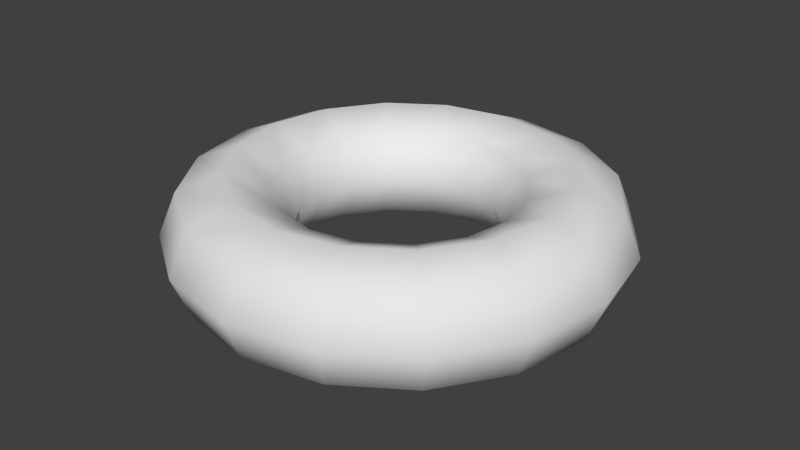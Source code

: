 # Source: Donut.blend  (saved by Blender 2.75.0; exported with 4.5.12 LTS)
import bpy
from mathutils import Matrix  # noqa: F401  (used for matrix-valued properties, if any)

bpy.ops.wm.read_factory_settings(use_empty=True)
scene = bpy.context.scene
scene.name = 'Scene'

# ---- collections
col_collection_1 = bpy.data.collections.new('Collection 1'); scene.collection.children.link(col_collection_1)

# ---- world
world_world = bpy.data.worlds.new('World'); scene.world = world_world
world_world.color = (0.05088, 0.05088, 0.05088)
world_world.use_sun_shadow = False
world_world.sun_shadow_jitter_overblur = 0.0
world_world.cycles.sampling_method = 'MANUAL'
world_world.cycles.sample_map_resolution = 256

# ---- meshes
me_torus = bpy.data.meshes.new('Torus')
me_torus.from_pydata([(1.373, 0.0, 0.0), (1.264, 0.0, 0.2639), (1.0, 0.0, 0.3732), (0.7361, 0.0, 0.2639), (0.6268, 0.0, 4.57e-17), (0.7361, 0.0, -0.2639), (1.0, 0.0, -0.3732), (1.264, 0.0, -0.2639), (1.269, 0.5255, 0.0), (1.168, 0.4837, 0.2639), (0.9239, 0.3827, 0.3732), (0.6801, 0.2817, 0.2639), (0.5791, 0.2399, 4.57e-17), (0.6801, 0.2817, -0.2639), (0.9239, 0.3827, -0.3732), (1.168, 0.4837, -0.2639), (0.971, 0.971, 0.0), (0.8937, 0.8937, 0.2639), (0.7071, 0.7071, 0.3732), (0.5205, 0.5205, 0.2639), (0.4432, 0.4432, 4.57e-17), (0.5205, 0.5205, -0.2639), (0.7071, 0.7071, -0.3732), (0.8937, 0.8937, -0.2639), (0.5255, 1.269, 0.0), (0.4837, 1.168, 0.2639), (0.3827, 0.9239, 0.3732), (0.2817, 0.6801, 0.2639), (0.2399, 0.5791, 4.57e-17), (0.2817, 0.6801, -0.2639), (0.3827, 0.9239, -0.3732), (0.4837, 1.168, -0.2639), (5.96e-08, 1.373, 0.0), (5.96e-08, 1.264, 0.2639), (8.941e-08, 1.0, 0.3732), (8.941e-08, 0.7361, 0.2639), (2.98e-08, 0.6268, 4.57e-17), (8.941e-08, 0.7361, -0.2639), (8.941e-08, 1.0, -0.3732), (5.96e-08, 1.264, -0.2639), (-0.5255, 1.269, 0.0), (-0.4837, 1.168, 0.2639), (-0.3827, 0.9239, 0.3732), (-0.2817, 0.6801, 0.2639), (-0.2399, 0.5791, 4.57e-17), (-0.2817, 0.6801, -0.2639), (-0.3827, 0.9239, -0.3732), (-0.4837, 1.168, -0.2639), (-0.971, 0.971, 0.0), (-0.8937, 0.8937, 0.2639), (-0.7071, 0.7071, 0.3732), (-0.5205, 0.5205, 0.2639), (-0.4432, 0.4432, 4.57e-17), (-0.5205, 0.5205, -0.2639), (-0.7071, 0.7071, -0.3732), (-0.8937, 0.8937, -0.2639), (-1.269, 0.5255, 0.0), (-1.168, 0.4837, 0.2639), (-0.9239, 0.3827, 0.3732), (-0.6801, 0.2817, 0.2639), (-0.5791, 0.2399, 4.57e-17), (-0.6801, 0.2817, -0.2639), (-0.9239, 0.3827, -0.3732), (-1.168, 0.4837, -0.2639), (-1.373, 1.2e-07, 0.0), (-1.264, 1.105e-07, 0.2639), (-1.0, 8.742e-08, 0.3732), (-0.7361, 6.435e-08, 0.2639), (-0.6268, 5.48e-08, 4.57e-17), (-0.7361, 6.435e-08, -0.2639), (-1.0, 8.742e-08, -0.3732), (-1.264, 1.105e-07, -0.2639), (-1.269, -0.5255, 0.0), (-1.168, -0.4837, 0.2639), (-0.9239, -0.3827, 0.3732), (-0.6801, -0.2817, 0.2639), (-0.5791, -0.2399, 4.57e-17), (-0.6801, -0.2817, -0.2639), (-0.9239, -0.3827, -0.3732), (-1.168, -0.4837, -0.2639), (-0.971, -0.971, 0.0), (-0.8937, -0.8937, 0.2639), (-0.7071, -0.7071, 0.3732), (-0.5205, -0.5205, 0.2639), (-0.4432, -0.4432, 4.57e-17), (-0.5205, -0.5205, -0.2639), (-0.7071, -0.7071, -0.3732), (-0.8937, -0.8937, -0.2639), (-0.5255, -1.269, 0.0), (-0.4837, -1.168, 0.2639), (-0.3827, -0.9239, 0.3732), (-0.2817, -0.6801, 0.2639), (-0.2399, -0.5791, 4.57e-17), (-0.2817, -0.6801, -0.2639), (-0.3827, -0.9239, -0.3732), (-0.4837, -1.168, -0.2639), (5.96e-08, -1.373, 0.0), (5.96e-08, -1.264, 0.2639), (8.941e-08, -1.0, 0.3732), (8.941e-08, -0.7361, 0.2639), (2.98e-08, -0.6268, 4.57e-17), (8.941e-08, -0.7361, -0.2639), (8.941e-08, -1.0, -0.3732), (5.96e-08, -1.264, -0.2639), (0.5255, -1.269, 0.0), (0.4837, -1.168, 0.2639), (0.3827, -0.9239, 0.3732), (0.2817, -0.6801, 0.2639), (0.2399, -0.5791, 4.57e-17), (0.2817, -0.6801, -0.2639), (0.3827, -0.9239, -0.3732), (0.4837, -1.168, -0.2639), (0.971, -0.971, 0.0), (0.8937, -0.8937, 0.2639), (0.7071, -0.7071, 0.3732), (0.5205, -0.5205, 0.2639), (0.4432, -0.4432, 4.57e-17), (0.5205, -0.5205, -0.2639), (0.7071, -0.7071, -0.3732), (0.8937, -0.8937, -0.2639), (1.269, -0.5255, 0.0), (1.168, -0.4837, 0.2639), (0.9239, -0.3827, 0.3732), (0.6801, -0.2817, 0.2639), (0.5791, -0.2399, 4.57e-17), (0.6801, -0.2817, -0.2639), (0.9239, -0.3827, -0.3732), (1.168, -0.4837, -0.2639)], [], [(0, 8, 9, 1), (1, 9, 10, 2), (2, 10, 11, 3), (3, 11, 12, 4), (4, 12, 13, 5), (5, 13, 14, 6), (6, 14, 15, 7), (0, 7, 15, 8), (8, 16, 17, 9), (9, 17, 18, 10), (10, 18, 19, 11), (11, 19, 20, 12), (12, 20, 21, 13), (13, 21, 22, 14), (14, 22, 23, 15), (15, 23, 16, 8), (16, 24, 25, 17), (17, 25, 26, 18), (18, 26, 27, 19), (19, 27, 28, 20), (20, 28, 29, 21), (21, 29, 30, 22), (22, 30, 31, 23), (23, 31, 24, 16), (24, 32, 33, 25), (25, 33, 34, 26), (26, 34, 35, 27), (27, 35, 36, 28), (28, 36, 37, 29), (29, 37, 38, 30), (30, 38, 39, 31), (31, 39, 32, 24), (32, 40, 41, 33), (33, 41, 42, 34), (34, 42, 43, 35), (35, 43, 44, 36), (36, 44, 45, 37), (37, 45, 46, 38), (38, 46, 47, 39), (39, 47, 40, 32), (40, 48, 49, 41), (41, 49, 50, 42), (42, 50, 51, 43), (43, 51, 52, 44), (44, 52, 53, 45), (45, 53, 54, 46), (46, 54, 55, 47), (47, 55, 48, 40), (48, 56, 57, 49), (49, 57, 58, 50), (50, 58, 59, 51), (51, 59, 60, 52), (52, 60, 61, 53), (53, 61, 62, 54), (54, 62, 63, 55), (55, 63, 56, 48), (56, 64, 65, 57), (57, 65, 66, 58), (58, 66, 67, 59), (59, 67, 68, 60), (60, 68, 69, 61), (61, 69, 70, 62), (62, 70, 71, 63), (63, 71, 64, 56), (64, 72, 73, 65), (65, 73, 74, 66), (66, 74, 75, 67), (67, 75, 76, 68), (68, 76, 77, 69), (69, 77, 78, 70), (70, 78, 79, 71), (71, 79, 72, 64), (72, 80, 81, 73), (73, 81, 82, 74), (74, 82, 83, 75), (75, 83, 84, 76), (76, 84, 85, 77), (77, 85, 86, 78), (78, 86, 87, 79), (79, 87, 80, 72), (80, 88, 89, 81), (81, 89, 90, 82), (82, 90, 91, 83), (83, 91, 92, 84), (84, 92, 93, 85), (85, 93, 94, 86), (86, 94, 95, 87), (87, 95, 88, 80), (88, 96, 97, 89), (89, 97, 98, 90), (90, 98, 99, 91), (91, 99, 100, 92), (92, 100, 101, 93), (93, 101, 102, 94), (94, 102, 103, 95), (95, 103, 96, 88), (96, 104, 105, 97), (97, 105, 106, 98), (98, 106, 107, 99), (99, 107, 108, 100), (100, 108, 109, 101), (101, 109, 110, 102), (102, 110, 111, 103), (103, 111, 104, 96), (104, 112, 113, 105), (105, 113, 114, 106), (106, 114, 115, 107), (107, 115, 116, 108), (108, 116, 117, 109), (109, 117, 118, 110), (110, 118, 119, 111), (111, 119, 112, 104), (112, 120, 121, 113), (113, 121, 122, 114), (114, 122, 123, 115), (115, 123, 124, 116), (116, 124, 125, 117), (117, 125, 126, 118), (118, 126, 127, 119), (119, 127, 120, 112), (120, 0, 1, 121), (121, 1, 2, 122), (122, 2, 3, 123), (123, 3, 4, 124), (124, 4, 5, 125), (125, 5, 6, 126), (126, 6, 7, 127), (127, 7, 0, 120)])
me_torus.polygons.foreach_set('use_smooth', [True] * 128)
_uv = me_torus.uv_layers.new(name='UVMap')
_uv.uv.foreach_set('vector', [0.8906, 0.1875, 0.9844, 0.1875, 0.9844, 0.25, 0.8906, 0.25, 0.9531, 0.2344, 0.9531, 0.2344, 0.9531, 0.2344, 0.9531, 0.2344, 0.9531, 0.2344, 0.9531, 0.2344, 0.9531, 0.2344, 0.9531, 0.2344, 0.8906, 0.25, 0.9844, 0.25, 0.9844, 0.1562, 0.8906, 0.1562, 0.9375, 0.1719, 0.9375, 0.1719, 0.9375, 0.1719, 0.9375, 0.1719, 0.9375, 0.1719, 0.9375, 0.1719, 0.9375, 0.1719, 0.9375, 0.1719, 0.9375, 0.1719, 0.9375, 0.1719, 0.9375, 0.1719, 0.9375, 0.1719, 0.9375, 0.1719, 0.9375, 0.1719, 0.9375, 0.1719, 0.9375, 0.1719, 0.9844, 0.1875, 0.8906, 0.1875, 0.8906, 0.25, 0.9844, 0.25, 0.9531, 0.2344, 0.9531, 0.2344, 0.9531, 0.2344, 0.9531, 0.2344, 0.9531, 0.2344, 0.9531, 0.2344, 0.9531, 0.2344, 0.9531, 0.2344, 0.9844, 0.25, 0.8906, 0.25, 0.8906, 0.1562, 0.9844, 0.1562, 0.9375, 0.1719, 0.9375, 0.1719, 0.9375, 0.1719, 0.9375, 0.1719, 0.9375, 0.1719, 0.9375, 0.1719, 0.9375, 0.1719, 0.9375, 0.1719, 0.9375, 0.1719, 0.9375, 0.1719, 0.9375, 0.1719, 0.9375, 0.1719, 0.9375, 0.1719, 0.9375, 0.1719, 0.9375, 0.1719, 0.9375, 0.1719, 0.8906, 0.1875, 0.9844, 0.1875, 0.9844, 0.25, 0.8906, 0.25, 0.9531, 0.2344, 0.9531, 0.2344, 0.9531, 0.2344, 0.9531, 0.2344, 0.9531, 0.2344, 0.9531, 0.2344, 0.9531, 0.2344, 0.9531, 0.2344, 0.8906, 0.25, 0.9844, 0.25, 0.9844, 0.1562, 0.8906, 0.1562, 0.9375, 0.1719, 0.9375, 0.1719, 0.9375, 0.1719, 0.9375, 0.1719, 0.9375, 0.1719, 0.9375, 0.1719, 0.9375, 0.1719, 0.9375, 0.1719, 0.9375, 0.1719, 0.9375, 0.1719, 0.9375, 0.1719, 0.9375, 0.1719, 0.9375, 0.1719, 0.9375, 0.1719, 0.9375, 0.1719, 0.9375, 0.1719, 0.9844, 0.1875, 0.8906, 0.1875, 0.8906, 0.25, 0.9844, 0.25, 0.9531, 0.2344, 0.9531, 0.2344, 0.9531, 0.2344, 0.9531, 0.2344, 0.9531, 0.2344, 0.9531, 0.2344, 0.9531, 0.2344, 0.9531, 0.2344, 0.9844, 0.25, 0.8906, 0.25, 0.8906, 0.1562, 0.9844, 0.1562, 0.9375, 0.1719, 0.9375, 0.1719, 0.9375, 0.1719, 0.9375, 0.1719, 0.9375, 0.1719, 0.9375, 0.1719, 0.9375, 0.1719, 0.9375, 0.1719, 0.9375, 0.1719, 0.9375, 0.1719, 0.9375, 0.1719, 0.9375, 0.1719, 0.9375, 0.1719, 0.9375, 0.1719, 0.9375, 0.1719, 0.9375, 0.1719, 0.8906, 0.1875, 0.9844, 0.1875, 0.9844, 0.25, 0.8906, 0.25, 0.9531, 0.2344, 0.9531, 0.2344, 0.9531, 0.2344, 0.9531, 0.2344, 0.9531, 0.2344, 0.9531, 0.2344, 0.9531, 0.2344, 0.9531, 0.2344, 0.8906, 0.25, 0.9844, 0.25, 0.9844, 0.1562, 0.8906, 0.1562, 0.9375, 0.1719, 0.9375, 0.1719, 0.9375, 0.1719, 0.9375, 0.1719, 0.9375, 0.1719, 0.9375, 0.1719, 0.9375, 0.1719, 0.9375, 0.1719, 0.9375, 0.1719, 0.9375, 0.1719, 0.9375, 0.1719, 0.9375, 0.1719, 0.9375, 0.1719, 0.9375, 0.1719, 0.9375, 0.1719, 0.9375, 0.1719, 0.9844, 0.1875, 0.8906, 0.1875, 0.8906, 0.25, 0.9844, 0.25, 0.9531, 0.2344, 0.9531, 0.2344, 0.9531, 0.2344, 0.9531, 0.2344, 0.9531, 0.2344, 0.9531, 0.2344, 0.9531, 0.2344, 0.9531, 0.2344, 0.9844, 0.25, 0.8906, 0.25, 0.8906, 0.1562, 0.9844, 0.1562, 0.9375, 0.1719, 0.9375, 0.1719, 0.9375, 0.1719, 0.9375, 0.1719, 0.9375, 0.1719, 0.9375, 0.1719, 0.9375, 0.1719, 0.9375, 0.1719, 0.9375, 0.1719, 0.9375, 0.1719, 0.9375, 0.1719, 0.9375, 0.1719, 0.9375, 0.1719, 0.9375, 0.1719, 0.9375, 0.1719, 0.9375, 0.1719, 0.8906, 0.1875, 0.9844, 0.1875, 0.9844, 0.25, 0.8906, 0.25, 0.9531, 0.2344, 0.9531, 0.2344, 0.9531, 0.2344, 0.9531, 0.2344, 0.9531, 0.2344, 0.9531, 0.2344, 0.9531, 0.2344, 0.9531, 0.2344, 0.8906, 0.25, 0.9844, 0.25, 0.9844, 0.1562, 0.8906, 0.1562, 0.9375, 0.1719, 0.9375, 0.1719, 0.9375, 0.1719, 0.9375, 0.1719, 0.9375, 0.1719, 0.9375, 0.1719, 0.9375, 0.1719, 0.9375, 0.1719, 0.9375, 0.1719, 0.9375, 0.1719, 0.9375, 0.1719, 0.9375, 0.1719, 0.9375, 0.1719, 0.9375, 0.1719, 0.9375, 0.1719, 0.9375, 0.1719, 0.9844, 0.1875, 0.8906, 0.1875, 0.8906, 0.25, 0.9844, 0.25, 0.9531, 0.2344, 0.9531, 0.2344, 0.9531, 0.2344, 0.9531, 0.2344, 0.9531, 0.2344, 0.9531, 0.2344, 0.9531, 0.2344, 0.9531, 0.2344, 0.9844, 0.25, 0.8906, 0.25, 0.8906, 0.1562, 0.9844, 0.1562, 0.9375, 0.1719, 0.9375, 0.1719, 0.9375, 0.1719, 0.9375, 0.1719, 0.9375, 0.1719, 0.9375, 0.1719, 0.9375, 0.1719, 0.9375, 0.1719, 0.9375, 0.1719, 0.9375, 0.1719, 0.9375, 0.1719, 0.9375, 0.1719, 0.9375, 0.1719, 0.9375, 0.1719, 0.9375, 0.1719, 0.9375, 0.1719, 0.8906, 0.1875, 0.9844, 0.1875, 0.9844, 0.25, 0.8906, 0.25, 0.9531, 0.2344, 0.9531, 0.2344, 0.9531, 0.2344, 0.9531, 0.2344, 0.9531, 0.2344, 0.9531, 0.2344, 0.9531, 0.2344, 0.9531, 0.2344, 0.8906, 0.25, 0.9844, 0.25, 0.9844, 0.1562, 0.8906, 0.1562, 0.9375, 0.1719, 0.9375, 0.1719, 0.9375, 0.1719, 0.9375, 0.1719, 0.9375, 0.1719, 0.9375, 0.1719, 0.9375, 0.1719, 0.9375, 0.1719, 0.9375, 0.1719, 0.9375, 0.1719, 0.9375, 0.1719, 0.9375, 0.1719, 0.9375, 0.1719, 0.9375, 0.1719, 0.9375, 0.1719, 0.9375, 0.1719, 0.9844, 0.1875, 0.8906, 0.1875, 0.8906, 0.25, 0.9844, 0.25, 0.9531, 0.2344, 0.9531, 0.2344, 0.9531, 0.2344, 0.9531, 0.2344, 0.9531, 0.2344, 0.9531, 0.2344, 0.9531, 0.2344, 0.9531, 0.2344, 0.9844, 0.25, 0.8906, 0.25, 0.8906, 0.1562, 0.9844, 0.1562, 0.9375, 0.1719, 0.9375, 0.1719, 0.9375, 0.1719, 0.9375, 0.1719, 0.9375, 0.1719, 0.9375, 0.1719, 0.9375, 0.1719, 0.9375, 0.1719, 0.9375, 0.1719, 0.9375, 0.1719, 0.9375, 0.1719, 0.9375, 0.1719, 0.9375, 0.1719, 0.9375, 0.1719, 0.9375, 0.1719, 0.9375, 0.1719, 0.8906, 0.1875, 0.9844, 0.1875, 0.9844, 0.25, 0.8906, 0.25, 0.9531, 0.2344, 0.9531, 0.2344, 0.9531, 0.2344, 0.9531, 0.2344, 0.9531, 0.2344, 0.9531, 0.2344, 0.9531, 0.2344, 0.9531, 0.2344, 0.8906, 0.25, 0.9844, 0.25, 0.9844, 0.1562, 0.8906, 0.1562, 0.9375, 0.1719, 0.9375, 0.1719, 0.9375, 0.1719, 0.9375, 0.1719, 0.9375, 0.1719, 0.9375, 0.1719, 0.9375, 0.1719, 0.9375, 0.1719, 0.9375, 0.1719, 0.9375, 0.1719, 0.9375, 0.1719, 0.9375, 0.1719, 0.9375, 0.1719, 0.9375, 0.1719, 0.9375, 0.1719, 0.9375, 0.1719, 0.9844, 0.1875, 0.8906, 0.1875, 0.8906, 0.25, 0.9844, 0.25, 0.9531, 0.2344, 0.9531, 0.2344, 0.9531, 0.2344, 0.9531, 0.2344, 0.9531, 0.2344, 0.9531, 0.2344, 0.9531, 0.2344, 0.9531, 0.2344, 0.9844, 0.25, 0.8906, 0.25, 0.8906, 0.1562, 0.9844, 0.1562, 0.9375, 0.1719, 0.9375, 0.1719, 0.9375, 0.1719, 0.9375, 0.1719, 0.9375, 0.1719, 0.9375, 0.1719, 0.9375, 0.1719, 0.9375, 0.1719, 0.9375, 0.1719, 0.9375, 0.1719, 0.9375, 0.1719, 0.9375, 0.1719, 0.9375, 0.1719, 0.9375, 0.1719, 0.9375, 0.1719, 0.9375, 0.1719, 0.8906, 0.1875, 0.9844, 0.1875, 0.9844, 0.25, 0.8906, 0.25, 0.9531, 0.2344, 0.9531, 0.2344, 0.9531, 0.2344, 0.9531, 0.2344, 0.9531, 0.2344, 0.9531, 0.2344, 0.9531, 0.2344, 0.9531, 0.2344, 0.8906, 0.25, 0.9844, 0.25, 0.9844, 0.1562, 0.8906, 0.1562, 0.9375, 0.1719, 0.9375, 0.1719, 0.9375, 0.1719, 0.9375, 0.1719, 0.9375, 0.1719, 0.9375, 0.1719, 0.9375, 0.1719, 0.9375, 0.1719, 0.9375, 0.1719, 0.9375, 0.1719, 0.9375, 0.1719, 0.9375, 0.1719, 0.9375, 0.1719, 0.9375, 0.1719, 0.9375, 0.1719, 0.9375, 0.1719, 0.9844, 0.1875, 0.8906, 0.1875, 0.8906, 0.25, 0.9844, 0.25, 0.9531, 0.2344, 0.9531, 0.2344, 0.9531, 0.2344, 0.9531, 0.2344, 0.9531, 0.2344, 0.9531, 0.2344, 0.9531, 0.2344, 0.9531, 0.2344, 0.9844, 0.25, 0.8906, 0.25, 0.8906, 0.1562, 0.9844, 0.1562, 0.9375, 0.1719, 0.9375, 0.1719, 0.9375, 0.1719, 0.9375, 0.1719, 0.9375, 0.1719, 0.9375, 0.1719, 0.9375, 0.1719, 0.9375, 0.1719, 0.9375, 0.1719, 0.9375, 0.1719, 0.9375, 0.1719, 0.9375, 0.1719, 0.9375, 0.1719, 0.9375, 0.1719, 0.9375, 0.1719, 0.9375, 0.1719, 0.8906, 0.1875, 0.9844, 0.1875, 0.9844, 0.25, 0.8906, 0.25, 0.9531, 0.2344, 0.9531, 0.2344, 0.9531, 0.2344, 0.9531, 0.2344, 0.9531, 0.2344, 0.9531, 0.2344, 0.9531, 0.2344, 0.9531, 0.2344, 0.8906, 0.25, 0.9844, 0.25, 0.9844, 0.1562, 0.8906, 0.1562, 0.9375, 0.1719, 0.9375, 0.1719, 0.9375, 0.1719, 0.9375, 0.1719, 0.9375, 0.1719, 0.9375, 0.1719, 0.9375, 0.1719, 0.9375, 0.1719, 0.9375, 0.1719, 0.9375, 0.1719, 0.9375, 0.1719, 0.9375, 0.1719, 0.9375, 0.1719, 0.9375, 0.1719, 0.9375, 0.1719, 0.9375, 0.1719, 0.9844, 0.1875, 0.8906, 0.1875, 0.8906, 0.25, 0.9844, 0.25, 0.9531, 0.2344, 0.9531, 0.2344, 0.9531, 0.2344, 0.9531, 0.2344, 0.9531, 0.2344, 0.9531, 0.2344, 0.9531, 0.2344, 0.9531, 0.2344, 0.9844, 0.25, 0.8906, 0.25, 0.8906, 0.1562, 0.9844, 0.1562, 0.9375, 0.1719, 0.9375, 0.1719, 0.9375, 0.1719, 0.9375, 0.1719, 0.9375, 0.1719, 0.9375, 0.1719, 0.9375, 0.1719, 0.9375, 0.1719, 0.9375, 0.1719, 0.9375, 0.1719, 0.9375, 0.1719, 0.9375, 0.1719, 0.9375, 0.1719, 0.9375, 0.1719, 0.9375, 0.1719, 0.9375, 0.1719])
me_torus.use_remesh_preserve_volume = False
me_torus.use_remesh_preserve_attributes = False
me_torus.use_mirror_vertex_groups = False
me_torus.update()

# ---- objects
ob_torus = bpy.data.objects.new('Torus', me_torus)

# ---- transforms, parenting, visibility, modifiers, constraints
ob_torus.location = (0.0, 0.0, 0.0)
ob_torus.lineart.crease_threshold = 0.0

# ---- collection membership
col_collection_1.objects.link(ob_torus)

# ---- scene / render settings (as saved in the file)
scene.frame_start = 1; scene.frame_end = 250; scene.frame_set(1)
scene.render.engine = 'BLENDER_EEVEE_NEXT'
scene.render.image_settings.color_mode = 'RGB'
scene.render.image_settings.compression = 90
scene.render.resolution_percentage = 50
scene.render.dither_intensity = 0.0
scene.cycles.use_denoising = False
scene.cycles.samples = 10
scene.cycles.sampling_pattern = 'TABULATED_SOBOL'
scene.cycles.light_sampling_threshold = 0.0
scene.cycles.use_adaptive_sampling = False
scene.cycles.use_light_tree = False
scene.cycles.blur_glossy = 0.0
scene.cycles.volume_bounces = 1
scene.cycles.pixel_filter_type = 'GAUSSIAN'
scene.cycles.sample_clamp_indirect = 0.0
scene.view_settings.view_transform = 'Standard'
bpy.context.view_layer.update()

# ---- added for rendering (the .blend has no active camera and no usable light): camera, sun
cam_auto = bpy.data.cameras.new('AutoCamera')
cam_auto.lens = 50.0
cam_auto.sensor_width = 36.0
cam_auto.clip_end = 1000.0
ob_auto_camera = bpy.data.objects.new('AutoCamera', cam_auto)
scene.collection.objects.link(ob_auto_camera)
ob_auto_camera.location = (3.65923, -4.39107, 2.92738)
ob_auto_camera.rotation_euler = (1.09748, -7.21219e-08, 0.694738)
scene.camera = ob_auto_camera
light_auto_sun = bpy.data.lights.new('AutoSun', 'SUN')
light_auto_sun.energy = 3.0
light_auto_sun.angle = 0.0523599
ob_auto_sun = bpy.data.objects.new('AutoSun', light_auto_sun)
scene.collection.objects.link(ob_auto_sun)
ob_auto_sun.rotation_euler = (0.872665, 0.174533, 0.523599)
bpy.context.view_layer.update()
